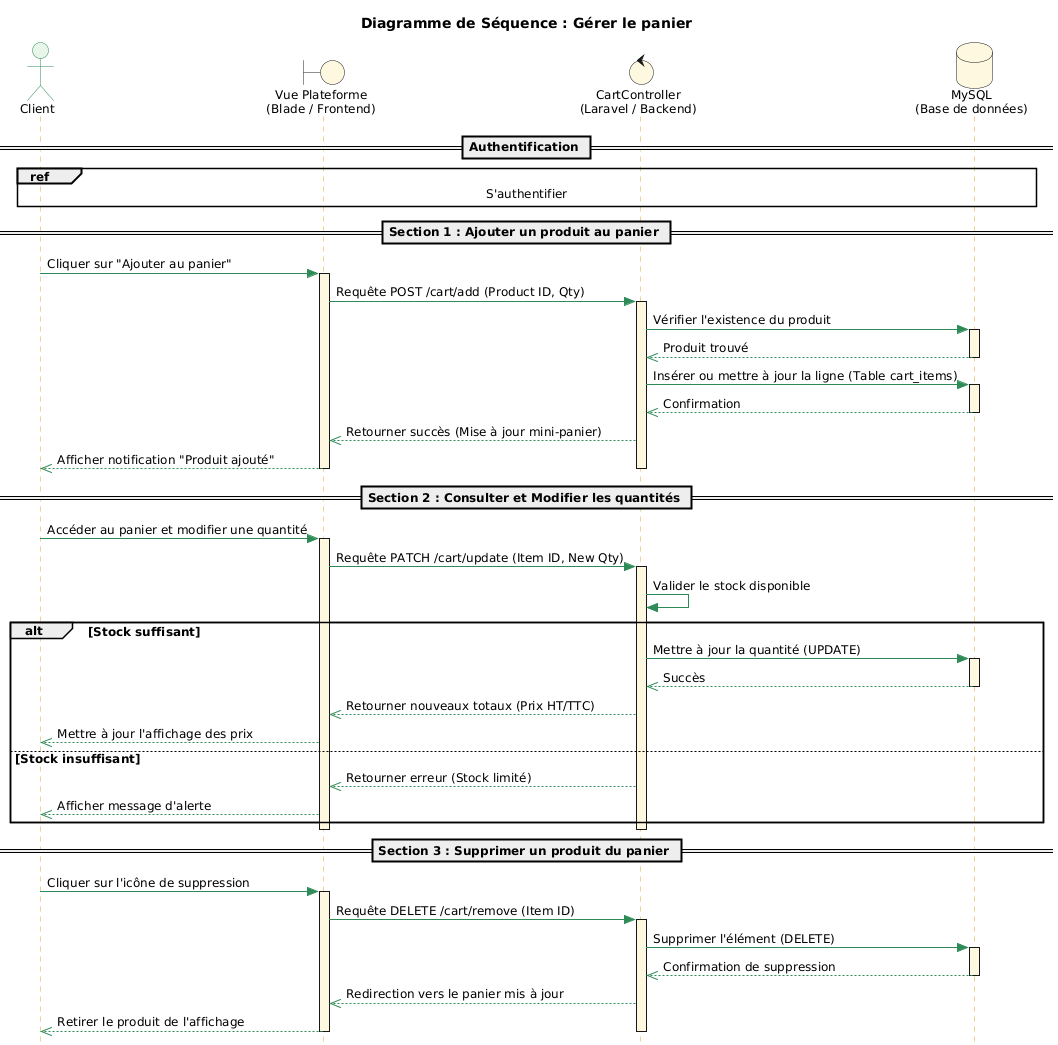

The diagram above was rendered by PlantUML. Its source (embedded in the PNG):
@startuml
title Diagramme de Séquence : Gérer le panier

skinparam style strictuml
skinparam shadowing false
skinparam DefaultFontSize 12

skinparam sequence {
    ArrowColor #2E8B57
    LifeLineBorderColor #DAA520
    LifeLineBackgroundColor #FFF8E1
    
    ParticipantBackgroundColor #FFF8E1
    ParticipantBorderColor #DAA520
    ParticipantFontSize 14
    
    ActorBackgroundColor #E8F5E9
    ActorBorderColor #2E8B57
    
    GroupHeaderFontColor #000000
    GroupFontColor #000000
}

actor "Client" as C #E8F5E9
boundary "Vue Plateforme\n(Blade / Frontend)" as Vue #FFF8E1
control "CartController\n(Laravel / Backend)" as Ctrl #FFF8E1
database "MySQL\n(Base de données)" as DB #FFF8E1

== Authentification ==
ref over C, DB : S'authentifier

== Section 1 : Ajouter un produit au panier ==

C -> Vue : Cliquer sur "Ajouter au panier"
activate Vue

Vue -> Ctrl : Requête POST /cart/add (Product ID, Qty)
activate Ctrl

    Ctrl -> DB : Vérifier l'existence du produit
    activate DB
    DB -->> Ctrl : Produit trouvé
    deactivate DB
    
    Ctrl -> DB : Insérer ou mettre à jour la ligne (Table cart_items)
    activate DB
    DB -->> Ctrl : Confirmation
    deactivate DB
    
    Ctrl -->> Vue : Retourner succès (Mise à jour mini-panier)
    Vue -->> C : Afficher notification "Produit ajouté"
deactivate Ctrl
deactivate Vue

== Section 2 : Consulter et Modifier les quantités ==

C -> Vue : Accéder au panier et modifier une quantité
activate Vue

Vue -> Ctrl : Requête PATCH /cart/update (Item ID, New Qty)
activate Ctrl

    Ctrl -> Ctrl : Valider le stock disponible
    
    alt Stock suffisant
        Ctrl -> DB : Mettre à jour la quantité (UPDATE)
        activate DB
        DB -->> Ctrl : Succès
        deactivate DB
        
        Ctrl -->> Vue : Retourner nouveaux totaux (Prix HT/TTC)
        Vue -->> C : Mettre à jour l'affichage des prix
    else Stock insuffisant
        Ctrl -->> Vue : Retourner erreur (Stock limité)
        Vue -->> C : Afficher message d'alerte
    end
deactivate Ctrl
deactivate Vue

== Section 3 : Supprimer un produit du panier ==

C -> Vue : Cliquer sur l'icône de suppression
activate Vue

Vue -> Ctrl : Requête DELETE /cart/remove (Item ID)
activate Ctrl

    Ctrl -> DB : Supprimer l'élément (DELETE)
    activate DB
    DB -->> Ctrl : Confirmation de suppression
    deactivate DB
    
    Ctrl -->> Vue : Redirection vers le panier mis à jour
    Vue -->> C : Retirer le produit de l'affichage
deactivate Ctrl
deactivate Vue
@enduml